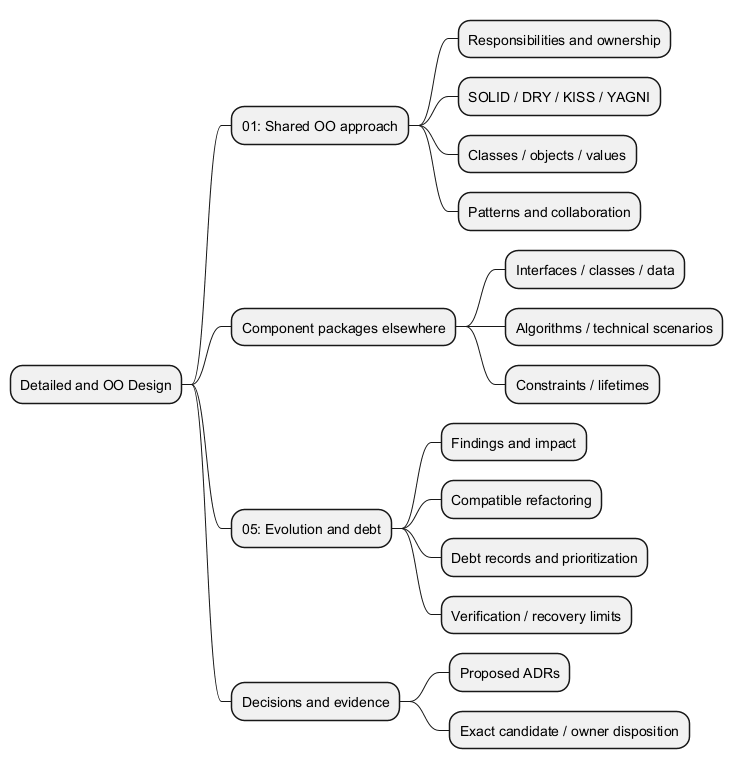

The diagram above was rendered by PlantUML. Its source (embedded in the PNG):
@startmindmap
' OWNER-MVP-2026-11-04 review: Reference / design method. Native Git/OO/data notation illustration, not a commitment to advanced product features.
* Detailed and OO Design
** 01: Shared OO approach
*** Responsibilities and ownership
*** SOLID / DRY / KISS / YAGNI
*** Classes / objects / values
*** Patterns and collaboration
** Component packages elsewhere
*** Interfaces / classes / data
*** Algorithms / technical scenarios
*** Constraints / lifetimes
** 05: Evolution and debt
*** Findings and impact
*** Compatible refactoring
*** Debt records and prioritization
*** Verification / recovery limits
** Decisions and evidence
*** Proposed ADRs
*** Exact candidate / owner disposition
@endmindmap